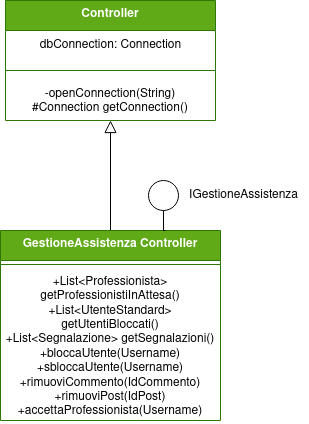

The diagram above was exported from draw.io. Its source (the exported page's mxGraphModel, read from the mxfile embedded in the PNG):
<mxGraphModel dx="1355" dy="795" grid="1" gridSize="10" guides="1" tooltips="1" connect="1" arrows="1" fold="1" page="1" pageScale="1" pageWidth="827" pageHeight="1169" math="0" shadow="0">
  <root>
    <mxCell id="0" />
    <mxCell id="1" parent="0" />
    <mxCell id="LnVoANyj6Dh3y2EfFEzu-21" style="edgeStyle=orthogonalEdgeStyle;rounded=0;orthogonalLoop=1;jettySize=auto;html=1;entryX=0.5;entryY=1;entryDx=0;entryDy=0;endArrow=block;endFill=0;startSize=12;endSize=10;" parent="1" source="LnVoANyj6Dh3y2EfFEzu-4" target="LnVoANyj6Dh3y2EfFEzu-14" edge="1">
      <mxGeometry relative="1" as="geometry" />
    </mxCell>
    <mxCell id="LnVoANyj6Dh3y2EfFEzu-4" value="GestioneAssistenza Controller" style="swimlane;fontStyle=1;align=center;verticalAlign=top;childLayout=stackLayout;horizontal=1;startSize=30;horizontalStack=0;resizeParent=1;resizeParentMax=0;resizeLast=0;collapsible=1;marginBottom=0;whiteSpace=wrap;html=1;fillColor=#60a917;fontColor=#ffffff;strokeColor=#2D7600;" parent="1" vertex="1">
      <mxGeometry x="115" y="360" width="220" height="190" as="geometry" />
    </mxCell>
    <mxCell id="LnVoANyj6Dh3y2EfFEzu-5" value="" style="line;strokeWidth=1;fillColor=none;align=left;verticalAlign=middle;spacingTop=-1;spacingLeft=3;spacingRight=3;rotatable=0;labelPosition=right;points=[];portConstraint=eastwest;strokeColor=inherit;" parent="LnVoANyj6Dh3y2EfFEzu-4" vertex="1">
      <mxGeometry y="30" width="220" height="8" as="geometry" />
    </mxCell>
    <mxCell id="LnVoANyj6Dh3y2EfFEzu-6" value="&lt;div&gt;+List&amp;lt;Professionista&amp;gt; getProfessionistiInAttesa()&lt;/div&gt;&lt;div&gt;+List&amp;lt;UtenteStandard&amp;gt; getUtentiBloccati()&lt;/div&gt;&lt;div&gt;+List&amp;lt;Segnalazione&amp;gt; getSegnalazioni()&lt;/div&gt;&lt;div&gt;+bloccaUtente(Username)&lt;/div&gt;&lt;div&gt;+sbloccaUtente(Username)&lt;/div&gt;&lt;div&gt;+rimuoviCommento(IdCommento)&lt;/div&gt;&lt;div&gt;+rimuoviPost(IdPost)&lt;/div&gt;&lt;div&gt;+accettaProfessionista(Username)&lt;br&gt;&lt;/div&gt;" style="text;strokeColor=none;fillColor=none;align=center;verticalAlign=top;spacingLeft=4;spacingRight=4;overflow=hidden;rotatable=0;points=[[0,0.5],[1,0.5]];portConstraint=eastwest;whiteSpace=wrap;html=1;" parent="LnVoANyj6Dh3y2EfFEzu-4" vertex="1">
      <mxGeometry y="38" width="220" height="152" as="geometry" />
    </mxCell>
    <mxCell id="LnVoANyj6Dh3y2EfFEzu-14" value="Controller" style="swimlane;fontStyle=1;align=center;verticalAlign=top;childLayout=stackLayout;horizontal=1;startSize=30;horizontalStack=0;resizeParent=1;resizeParentMax=0;resizeLast=0;collapsible=1;marginBottom=0;whiteSpace=wrap;html=1;fillColor=#60a917;fontColor=#ffffff;strokeColor=#2D7600;" parent="1" vertex="1">
      <mxGeometry x="120" y="130" width="210" height="120" as="geometry" />
    </mxCell>
    <mxCell id="LnVoANyj6Dh3y2EfFEzu-17" value="dbConnection: Connection" style="text;html=1;align=center;verticalAlign=middle;resizable=0;points=[];autosize=1;strokeColor=none;fillColor=none;" parent="LnVoANyj6Dh3y2EfFEzu-14" vertex="1">
      <mxGeometry y="30" width="210" height="30" as="geometry" />
    </mxCell>
    <mxCell id="LnVoANyj6Dh3y2EfFEzu-15" value="" style="line;strokeWidth=1;fillColor=none;align=left;verticalAlign=middle;spacingTop=-1;spacingLeft=3;spacingRight=3;rotatable=0;labelPosition=right;points=[];portConstraint=eastwest;strokeColor=inherit;" parent="LnVoANyj6Dh3y2EfFEzu-14" vertex="1">
      <mxGeometry y="60" width="210" height="20" as="geometry" />
    </mxCell>
    <mxCell id="LnVoANyj6Dh3y2EfFEzu-16" value="-openConnection(String)&lt;br&gt;#Connection getConnection()" style="text;strokeColor=none;fillColor=none;align=center;verticalAlign=top;spacingLeft=4;spacingRight=4;overflow=hidden;rotatable=0;points=[[0,0.5],[1,0.5]];portConstraint=eastwest;whiteSpace=wrap;html=1;" parent="LnVoANyj6Dh3y2EfFEzu-14" vertex="1">
      <mxGeometry y="80" width="210" height="40" as="geometry" />
    </mxCell>
    <mxCell id="LnVoANyj6Dh3y2EfFEzu-34" style="edgeStyle=orthogonalEdgeStyle;rounded=0;orthogonalLoop=1;jettySize=auto;html=1;entryX=0.75;entryY=0;entryDx=0;entryDy=0;endArrow=none;endFill=0;" parent="1" source="LnVoANyj6Dh3y2EfFEzu-33" target="LnVoANyj6Dh3y2EfFEzu-4" edge="1">
      <mxGeometry relative="1" as="geometry" />
    </mxCell>
    <mxCell id="LnVoANyj6Dh3y2EfFEzu-33" value="" style="ellipse;whiteSpace=wrap;html=1;aspect=fixed;" parent="1" vertex="1">
      <mxGeometry x="263" y="310" width="30" height="30" as="geometry" />
    </mxCell>
    <mxCell id="LnVoANyj6Dh3y2EfFEzu-35" value="IGestioneAssistenza" style="text;html=1;align=center;verticalAlign=middle;resizable=0;points=[];autosize=1;strokeColor=none;fillColor=none;" parent="1" vertex="1">
      <mxGeometry x="293" y="310" width="130" height="30" as="geometry" />
    </mxCell>
  </root>
</mxGraphModel>